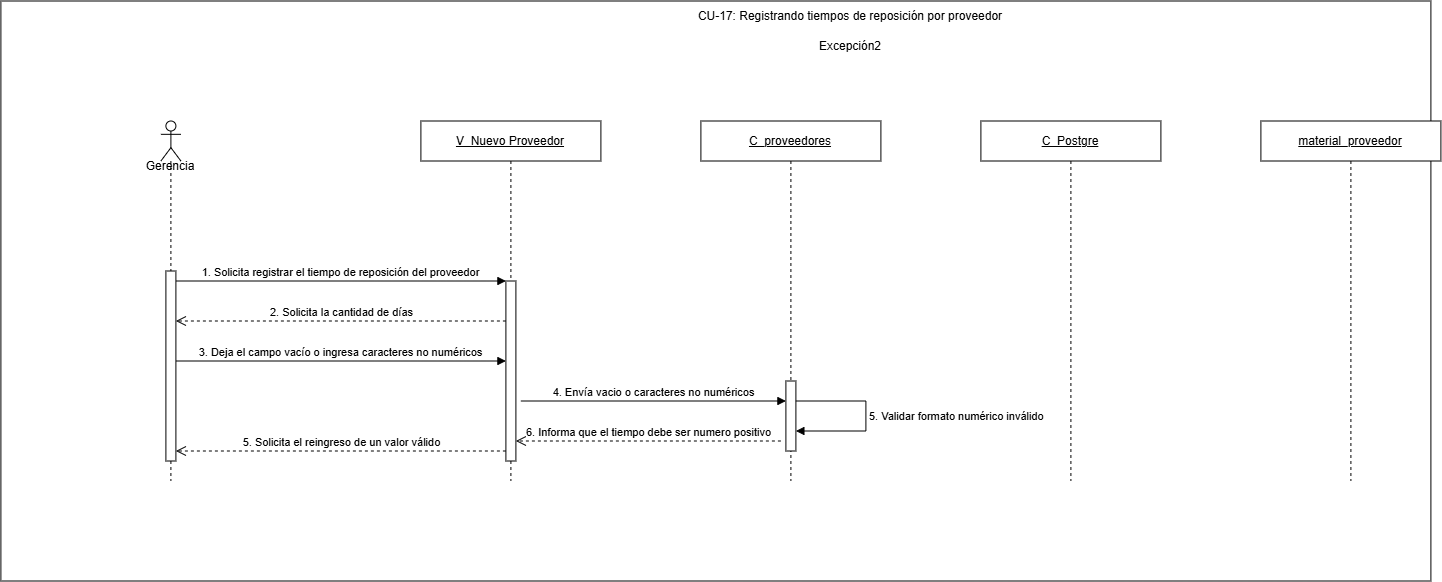

The diagram above was exported from draw.io. Its source (the exported page's mxGraphModel, read from the mxfile embedded in the PNG):
<mxGraphModel dx="2524" dy="851" grid="1" gridSize="10" guides="1" tooltips="1" connect="1" arrows="1" fold="1" page="1" pageScale="1" pageWidth="1550" pageHeight="600" math="0" shadow="0">
  <root>
    <mxCell id="eCSsX6xPusxr-omjsRZp-0" />
    <mxCell id="eCSsX6xPusxr-omjsRZp-1" parent="eCSsX6xPusxr-omjsRZp-0" />
    <mxCell id="eCSsX6xPusxr-omjsRZp-2" parent="eCSsX6xPusxr-omjsRZp-1" style="rounded=0;whiteSpace=wrap;html=1;" value="" vertex="1">
      <mxGeometry height="580" width="1430" x="-40" as="geometry" />
    </mxCell>
    <mxCell id="eCSsX6xPusxr-omjsRZp-3" parent="eCSsX6xPusxr-omjsRZp-1" style="text;html=1;whiteSpace=wrap;strokeColor=none;fillColor=none;align=center;verticalAlign=middle;rounded=0;" value="CU-17: Registrando tiempos de reposición por proveedor" vertex="1">
      <mxGeometry height="30" width="420" x="600" as="geometry" />
    </mxCell>
    <mxCell id="eCSsX6xPusxr-omjsRZp-4" parent="eCSsX6xPusxr-omjsRZp-1" style="shape=umlLifeline;perimeter=lifelinePerimeter;whiteSpace=wrap;html=1;container=1;dropTarget=0;collapsible=0;recursiveResize=0;outlineConnect=0;portConstraint=eastwest;" value="&lt;u&gt;V_Nuevo Proveedor&lt;/u&gt;" vertex="1">
      <mxGeometry height="360" width="180" x="380" y="120" as="geometry" />
    </mxCell>
    <mxCell id="eCSsX6xPusxr-omjsRZp-5" parent="eCSsX6xPusxr-omjsRZp-4" style="html=1;points=[[0,0,0,0,5],[0,1,0,0,-5],[1,0,0,0,5],[1,1,0,0,-5]];perimeter=orthogonalPerimeter;outlineConnect=0;targetShapes=umlLifeline;portConstraint=eastwest;" value="" vertex="1">
      <mxGeometry height="180" width="10" x="85" y="160" as="geometry" />
    </mxCell>
    <mxCell id="eCSsX6xPusxr-omjsRZp-6" parent="eCSsX6xPusxr-omjsRZp-1" style="shape=umlLifeline;perimeter=lifelinePerimeter;whiteSpace=wrap;html=1;container=1;dropTarget=0;collapsible=0;recursiveResize=0;outlineConnect=0;portConstraint=eastwest;" value="&lt;u&gt;C_proveedores&lt;/u&gt;" vertex="1">
      <mxGeometry height="360" width="180" x="660" y="120" as="geometry" />
    </mxCell>
    <mxCell id="eCSsX6xPusxr-omjsRZp-7" parent="eCSsX6xPusxr-omjsRZp-6" style="html=1;points=[[0,0,0,0,5],[0,1,0,0,-5],[1,0,0,0,5],[1,1,0,0,-5]];perimeter=orthogonalPerimeter;outlineConnect=0;targetShapes=umlLifeline;portConstraint=eastwest;" value="" vertex="1">
      <mxGeometry height="70" width="10" x="85" y="260" as="geometry" />
    </mxCell>
    <mxCell id="eCSsX6xPusxr-omjsRZp-8" edge="1" parent="eCSsX6xPusxr-omjsRZp-6" source="eCSsX6xPusxr-omjsRZp-7" style="html=1;align=left;spacingLeft=2;endArrow=block;rounded=0;edgeStyle=orthogonalEdgeStyle;curved=0;" target="eCSsX6xPusxr-omjsRZp-7" value="5. Validar formato numérico inválido">
      <mxGeometry relative="1" as="geometry">
        <Array as="points">
          <mxPoint x="165" y="280" />
          <mxPoint x="165" y="310" />
        </Array>
        <mxPoint x="100" y="280" as="sourcePoint" />
        <mxPoint x="100" y="309.99" as="targetPoint" />
      </mxGeometry>
    </mxCell>
    <mxCell id="eCSsX6xPusxr-omjsRZp-9" parent="eCSsX6xPusxr-omjsRZp-1" style="shape=umlLifeline;perimeter=lifelinePerimeter;whiteSpace=wrap;html=1;container=1;dropTarget=0;collapsible=0;recursiveResize=0;outlineConnect=0;portConstraint=eastwest;" value="&lt;u&gt;C_Postgre&lt;/u&gt;" vertex="1">
      <mxGeometry height="360" width="180" x="940" y="120" as="geometry" />
    </mxCell>
    <mxCell id="eCSsX6xPusxr-omjsRZp-10" parent="eCSsX6xPusxr-omjsRZp-1" style="shape=umlLifeline;perimeter=lifelinePerimeter;whiteSpace=wrap;html=1;container=1;dropTarget=0;collapsible=0;recursiveResize=0;outlineConnect=0;portConstraint=eastwest;" value="&lt;u&gt;material_proveedor&lt;/u&gt;" vertex="1">
      <mxGeometry height="360" width="180" x="1220" y="120" as="geometry" />
    </mxCell>
    <mxCell id="eCSsX6xPusxr-omjsRZp-11" edge="1" parent="eCSsX6xPusxr-omjsRZp-1" style="html=1;verticalAlign=bottom;endArrow=block;curved=0;rounded=0;" value="1. Solicita registrar el tiempo de reposición del proveedor">
      <mxGeometry relative="1" as="geometry">
        <mxPoint x="135" y="280" as="sourcePoint" />
        <mxPoint x="465" y="280" as="targetPoint" />
      </mxGeometry>
    </mxCell>
    <mxCell id="eCSsX6xPusxr-omjsRZp-12" edge="1" parent="eCSsX6xPusxr-omjsRZp-1" style="html=1;verticalAlign=bottom;endArrow=open;dashed=1;endSize=8;curved=0;rounded=0;" value="2. Solicita la cantidad de días">
      <mxGeometry relative="1" as="geometry">
        <mxPoint x="465" y="320" as="sourcePoint" />
        <mxPoint x="135" y="320" as="targetPoint" />
      </mxGeometry>
    </mxCell>
    <mxCell id="eCSsX6xPusxr-omjsRZp-13" edge="1" parent="eCSsX6xPusxr-omjsRZp-1" style="html=1;verticalAlign=bottom;endArrow=block;curved=0;rounded=0;" value="3. Deja el campo vacío o ingresa caracteres no numéricos">
      <mxGeometry relative="1" as="geometry">
        <mxPoint x="135" y="360" as="sourcePoint" />
        <mxPoint x="465" y="360" as="targetPoint" />
      </mxGeometry>
    </mxCell>
    <mxCell id="eCSsX6xPusxr-omjsRZp-14" edge="1" parent="eCSsX6xPusxr-omjsRZp-1" style="html=1;verticalAlign=bottom;endArrow=open;dashed=1;endSize=8;curved=0;rounded=0;" value="5. Solicita el reingreso de un valor válido">
      <mxGeometry relative="1" as="geometry">
        <mxPoint x="465" y="450" as="sourcePoint" />
        <mxPoint x="135" y="450" as="targetPoint" />
      </mxGeometry>
    </mxCell>
    <mxCell id="eCSsX6xPusxr-omjsRZp-15" parent="eCSsX6xPusxr-omjsRZp-1" style="text;html=1;whiteSpace=wrap;strokeColor=none;fillColor=none;align=center;verticalAlign=middle;rounded=0;" value="Excepción2" vertex="1">
      <mxGeometry height="30" width="420" x="600" y="30" as="geometry" />
    </mxCell>
    <mxCell id="eCSsX6xPusxr-omjsRZp-16" parent="eCSsX6xPusxr-omjsRZp-1" style="shape=umlLifeline;perimeter=lifelinePerimeter;whiteSpace=wrap;html=1;container=1;dropTarget=0;collapsible=0;recursiveResize=0;outlineConnect=0;portConstraint=eastwest;newEdgeStyle={&quot;curved&quot;:0,&quot;rounded&quot;:0};participant=umlActor;" value="" vertex="1">
      <mxGeometry height="360" width="20" x="120" y="120" as="geometry" />
    </mxCell>
    <mxCell id="eCSsX6xPusxr-omjsRZp-17" parent="eCSsX6xPusxr-omjsRZp-16" style="html=1;points=[[0,0,0,0,5],[0,1,0,0,-5],[1,0,0,0,5],[1,1,0,0,-5]];perimeter=orthogonalPerimeter;outlineConnect=0;targetShapes=umlLifeline;portConstraint=eastwest;" value="" vertex="1">
      <mxGeometry height="190" width="10" x="5" y="150" as="geometry" />
    </mxCell>
    <mxCell id="eCSsX6xPusxr-omjsRZp-18" edge="1" parent="eCSsX6xPusxr-omjsRZp-1" style="html=1;verticalAlign=bottom;endArrow=block;curved=0;rounded=0;" target="eCSsX6xPusxr-omjsRZp-7" value="4. Envía vacio o caracteres no numéricos">
      <mxGeometry relative="1" as="geometry">
        <mxPoint x="480" y="400" as="sourcePoint" />
        <mxPoint x="710" y="400" as="targetPoint" />
      </mxGeometry>
    </mxCell>
    <mxCell id="eCSsX6xPusxr-omjsRZp-19" edge="1" parent="eCSsX6xPusxr-omjsRZp-1" style="html=1;verticalAlign=bottom;endArrow=open;dashed=1;endSize=8;curved=0;rounded=0;" value="6. Informa que el tiempo debe ser numero positivo">
      <mxGeometry relative="1" as="geometry">
        <mxPoint x="740" y="440" as="sourcePoint" />
        <mxPoint x="475.00000000000045" y="440" as="targetPoint" />
      </mxGeometry>
    </mxCell>
    <mxCell id="eCSsX6xPusxr-omjsRZp-20" parent="eCSsX6xPusxr-omjsRZp-1" style="text;html=1;whiteSpace=wrap;strokeColor=none;fillColor=none;align=center;verticalAlign=middle;rounded=0;" value="G&lt;span style=&quot;background-color: transparent; color: light-dark(rgb(0, 0, 0), rgb(255, 255, 255));&quot;&gt;erencia&lt;/span&gt;" vertex="1">
      <mxGeometry height="30" width="60" x="100" y="150" as="geometry" />
    </mxCell>
  </root>
</mxGraphModel>